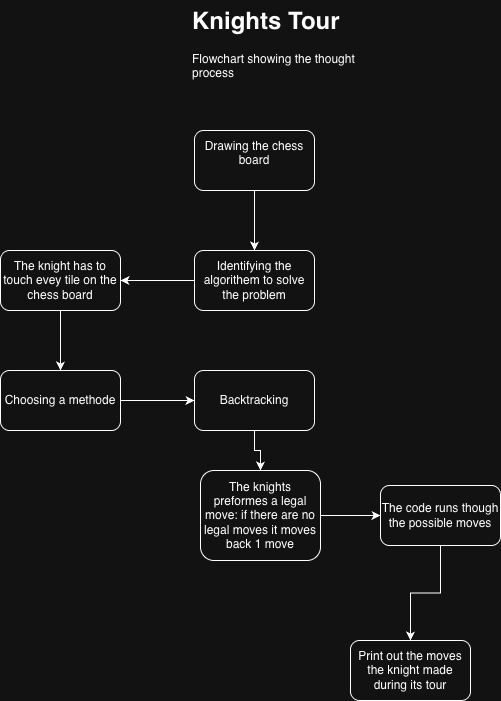

The diagram above was exported from draw.io. Its source (the exported page's mxGraphModel, read from the mxfile embedded in the PNG):
<mxGraphModel dx="976" dy="667" grid="1" gridSize="10" guides="1" tooltips="1" connect="1" arrows="1" fold="1" page="1" pageScale="1" pageWidth="827" pageHeight="1169" math="0" shadow="0">
  <root>
    <mxCell id="0" />
    <mxCell id="1" parent="0" />
    <mxCell id="FXWwI7wd3UHpWGxU-6k7-1" value="&lt;h1 style=&quot;margin-top: 0px;&quot;&gt;Knights Tour&lt;/h1&gt;&lt;p&gt;Flowchart showing the thought process&lt;/p&gt;&lt;p&gt;&lt;br&gt;&lt;/p&gt;" style="text;html=1;whiteSpace=wrap;overflow=hidden;rounded=0;" parent="1" vertex="1">
      <mxGeometry x="350" y="10" width="180" height="120" as="geometry" />
    </mxCell>
    <mxCell id="FXWwI7wd3UHpWGxU-6k7-32" style="edgeStyle=orthogonalEdgeStyle;rounded=0;orthogonalLoop=1;jettySize=auto;html=1;" parent="1" source="FXWwI7wd3UHpWGxU-6k7-30" target="FXWwI7wd3UHpWGxU-6k7-31" edge="1">
      <mxGeometry relative="1" as="geometry" />
    </mxCell>
    <mxCell id="FXWwI7wd3UHpWGxU-6k7-30" value="Drawing the chess board&lt;div&gt;&amp;nbsp;&lt;/div&gt;" style="rounded=1;whiteSpace=wrap;html=1;" parent="1" vertex="1">
      <mxGeometry x="354" y="140" width="120" height="60" as="geometry" />
    </mxCell>
    <mxCell id="FXWwI7wd3UHpWGxU-6k7-34" style="edgeStyle=orthogonalEdgeStyle;rounded=0;orthogonalLoop=1;jettySize=auto;html=1;" parent="1" source="FXWwI7wd3UHpWGxU-6k7-31" target="FXWwI7wd3UHpWGxU-6k7-33" edge="1">
      <mxGeometry relative="1" as="geometry" />
    </mxCell>
    <mxCell id="FXWwI7wd3UHpWGxU-6k7-31" value="Identifying the algorithem to solve the problem" style="rounded=1;whiteSpace=wrap;html=1;" parent="1" vertex="1">
      <mxGeometry x="354" y="260" width="120" height="60" as="geometry" />
    </mxCell>
    <mxCell id="FXWwI7wd3UHpWGxU-6k7-36" style="edgeStyle=orthogonalEdgeStyle;rounded=0;orthogonalLoop=1;jettySize=auto;html=1;entryX=0.5;entryY=0;entryDx=0;entryDy=0;" parent="1" source="FXWwI7wd3UHpWGxU-6k7-33" target="FXWwI7wd3UHpWGxU-6k7-35" edge="1">
      <mxGeometry relative="1" as="geometry" />
    </mxCell>
    <mxCell id="FXWwI7wd3UHpWGxU-6k7-33" value="The knight has to touch evey tile on the chess board" style="rounded=1;whiteSpace=wrap;html=1;" parent="1" vertex="1">
      <mxGeometry x="160" y="260" width="120" height="60" as="geometry" />
    </mxCell>
    <mxCell id="FXWwI7wd3UHpWGxU-6k7-38" style="edgeStyle=orthogonalEdgeStyle;rounded=0;orthogonalLoop=1;jettySize=auto;html=1;entryX=0;entryY=0.5;entryDx=0;entryDy=0;" parent="1" source="FXWwI7wd3UHpWGxU-6k7-35" target="FXWwI7wd3UHpWGxU-6k7-37" edge="1">
      <mxGeometry relative="1" as="geometry" />
    </mxCell>
    <mxCell id="FXWwI7wd3UHpWGxU-6k7-35" value="Choosing a methode" style="rounded=1;whiteSpace=wrap;html=1;" parent="1" vertex="1">
      <mxGeometry x="160" y="380" width="120" height="60" as="geometry" />
    </mxCell>
    <mxCell id="FXWwI7wd3UHpWGxU-6k7-40" style="edgeStyle=orthogonalEdgeStyle;rounded=0;orthogonalLoop=1;jettySize=auto;html=1;" parent="1" source="FXWwI7wd3UHpWGxU-6k7-37" target="FXWwI7wd3UHpWGxU-6k7-39" edge="1">
      <mxGeometry relative="1" as="geometry" />
    </mxCell>
    <mxCell id="FXWwI7wd3UHpWGxU-6k7-37" value="Backtracking" style="rounded=1;whiteSpace=wrap;html=1;" parent="1" vertex="1">
      <mxGeometry x="354" y="380" width="120" height="60" as="geometry" />
    </mxCell>
    <mxCell id="FXWwI7wd3UHpWGxU-6k7-43" style="edgeStyle=orthogonalEdgeStyle;rounded=0;orthogonalLoop=1;jettySize=auto;html=1;" parent="1" source="FXWwI7wd3UHpWGxU-6k7-39" target="FXWwI7wd3UHpWGxU-6k7-41" edge="1">
      <mxGeometry relative="1" as="geometry" />
    </mxCell>
    <mxCell id="FXWwI7wd3UHpWGxU-6k7-39" value="The knights preformes a legal move: if there are no legal moves it moves back 1 move" style="rounded=1;whiteSpace=wrap;html=1;" parent="1" vertex="1">
      <mxGeometry x="360" y="480" width="120" height="90" as="geometry" />
    </mxCell>
    <mxCell id="FXWwI7wd3UHpWGxU-6k7-45" style="edgeStyle=orthogonalEdgeStyle;rounded=0;orthogonalLoop=1;jettySize=auto;html=1;" parent="1" source="FXWwI7wd3UHpWGxU-6k7-41" edge="1">
      <mxGeometry relative="1" as="geometry">
        <mxPoint x="570" y="650" as="targetPoint" />
      </mxGeometry>
    </mxCell>
    <mxCell id="FXWwI7wd3UHpWGxU-6k7-41" value="The code runs though the possible moves" style="rounded=1;whiteSpace=wrap;html=1;" parent="1" vertex="1">
      <mxGeometry x="540" y="495" width="120" height="60" as="geometry" />
    </mxCell>
    <mxCell id="FXWwI7wd3UHpWGxU-6k7-44" value="Print out the moves the knight made during its tour" style="rounded=1;whiteSpace=wrap;html=1;" parent="1" vertex="1">
      <mxGeometry x="510" y="650" width="120" height="60" as="geometry" />
    </mxCell>
  </root>
</mxGraphModel>